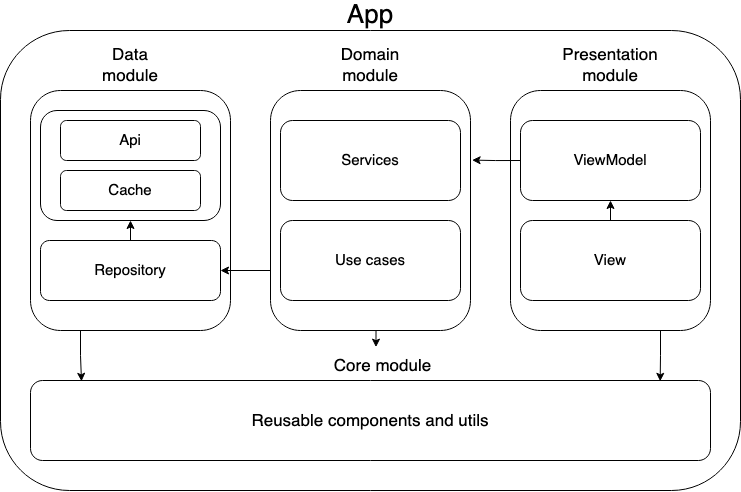

The diagram above was exported from draw.io. Its source (the exported page's mxGraphModel, read from the mxfile embedded in the PNG):
<mxGraphModel dx="1122" dy="641" grid="1" gridSize="10" guides="1" tooltips="1" connect="1" arrows="1" fold="1" page="1" pageScale="1" pageWidth="850" pageHeight="1100" math="0" shadow="0">
  <root>
    <mxCell id="0" />
    <mxCell id="1" parent="0" />
    <mxCell id="PhpEORJikazv7vGfKBG4-9" value="" style="rounded=1;whiteSpace=wrap;html=1;" vertex="1" parent="1">
      <mxGeometry x="130" y="100" width="740" height="460" as="geometry" />
    </mxCell>
    <mxCell id="PhpEORJikazv7vGfKBG4-2" value="" style="rounded=1;whiteSpace=wrap;html=1;" vertex="1" parent="1">
      <mxGeometry x="160" y="160" width="200" height="240" as="geometry" />
    </mxCell>
    <mxCell id="PhpEORJikazv7vGfKBG4-3" value="&lt;font style=&quot;font-size: 17px;&quot;&gt;Data module&lt;/font&gt;" style="text;html=1;strokeColor=none;fillColor=none;align=center;verticalAlign=middle;whiteSpace=wrap;rounded=0;" vertex="1" parent="1">
      <mxGeometry x="230" y="120" width="60" height="30" as="geometry" />
    </mxCell>
    <mxCell id="PhpEORJikazv7vGfKBG4-5" value="" style="rounded=1;whiteSpace=wrap;html=1;" vertex="1" parent="1">
      <mxGeometry x="400" y="160" width="200" height="240" as="geometry" />
    </mxCell>
    <mxCell id="PhpEORJikazv7vGfKBG4-6" value="&lt;font style=&quot;font-size: 17px;&quot;&gt;Domain module&lt;/font&gt;" style="text;html=1;strokeColor=none;fillColor=none;align=center;verticalAlign=middle;whiteSpace=wrap;rounded=0;" vertex="1" parent="1">
      <mxGeometry x="470" y="120" width="60" height="30" as="geometry" />
    </mxCell>
    <mxCell id="PhpEORJikazv7vGfKBG4-7" value="" style="rounded=1;whiteSpace=wrap;html=1;" vertex="1" parent="1">
      <mxGeometry x="640" y="160" width="200" height="240" as="geometry" />
    </mxCell>
    <mxCell id="PhpEORJikazv7vGfKBG4-8" value="&lt;font style=&quot;font-size: 17px;&quot;&gt;Presentation module&lt;/font&gt;" style="text;html=1;strokeColor=none;fillColor=none;align=center;verticalAlign=middle;whiteSpace=wrap;rounded=0;" vertex="1" parent="1">
      <mxGeometry x="710" y="120" width="60" height="30" as="geometry" />
    </mxCell>
    <mxCell id="PhpEORJikazv7vGfKBG4-10" value="&lt;font style=&quot;font-size: 26px;&quot;&gt;App&lt;/font&gt;" style="text;html=1;strokeColor=none;fillColor=none;align=center;verticalAlign=middle;whiteSpace=wrap;rounded=0;" vertex="1" parent="1">
      <mxGeometry x="470" y="70" width="60" height="30" as="geometry" />
    </mxCell>
    <mxCell id="PhpEORJikazv7vGfKBG4-12" value="&lt;font style=&quot;font-size: 17px;&quot;&gt;Reusable components and utils&lt;/font&gt;" style="rounded=1;whiteSpace=wrap;html=1;" vertex="1" parent="1">
      <mxGeometry x="160" y="450" width="680" height="80" as="geometry" />
    </mxCell>
    <mxCell id="PhpEORJikazv7vGfKBG4-13" value="&lt;font style=&quot;font-size: 17px;&quot;&gt;Core module&lt;/font&gt;" style="text;html=1;strokeColor=none;fillColor=none;align=center;verticalAlign=middle;whiteSpace=wrap;rounded=0;" vertex="1" parent="1">
      <mxGeometry x="460" y="420" width="105" height="30" as="geometry" />
    </mxCell>
    <mxCell id="PhpEORJikazv7vGfKBG4-20" value="&lt;font style=&quot;font-size: 15px;&quot;&gt;Services&lt;/font&gt;" style="rounded=1;whiteSpace=wrap;html=1;" vertex="1" parent="1">
      <mxGeometry x="410" y="190" width="180" height="80" as="geometry" />
    </mxCell>
    <mxCell id="PhpEORJikazv7vGfKBG4-21" value="&lt;font style=&quot;font-size: 15px;&quot;&gt;Use cases&lt;/font&gt;" style="rounded=1;whiteSpace=wrap;html=1;" vertex="1" parent="1">
      <mxGeometry x="410" y="290" width="180" height="80" as="geometry" />
    </mxCell>
    <mxCell id="PhpEORJikazv7vGfKBG4-30" value="&lt;font style=&quot;font-size: 15px;&quot;&gt;ViewModel&lt;/font&gt;" style="rounded=1;whiteSpace=wrap;html=1;" vertex="1" parent="1">
      <mxGeometry x="650" y="190" width="180" height="80" as="geometry" />
    </mxCell>
    <mxCell id="PhpEORJikazv7vGfKBG4-32" style="edgeStyle=orthogonalEdgeStyle;rounded=0;orthogonalLoop=1;jettySize=auto;html=1;exitX=0.5;exitY=0;exitDx=0;exitDy=0;entryX=0.5;entryY=1;entryDx=0;entryDy=0;" edge="1" parent="1" source="PhpEORJikazv7vGfKBG4-31" target="PhpEORJikazv7vGfKBG4-30">
      <mxGeometry relative="1" as="geometry" />
    </mxCell>
    <mxCell id="PhpEORJikazv7vGfKBG4-31" value="&lt;font style=&quot;font-size: 15px;&quot;&gt;View&lt;/font&gt;" style="rounded=1;whiteSpace=wrap;html=1;" vertex="1" parent="1">
      <mxGeometry x="650" y="290" width="180" height="80" as="geometry" />
    </mxCell>
    <mxCell id="PhpEORJikazv7vGfKBG4-33" style="edgeStyle=orthogonalEdgeStyle;rounded=0;orthogonalLoop=1;jettySize=auto;html=1;exitX=0;exitY=0.5;exitDx=0;exitDy=0;entryX=1.008;entryY=0.29;entryDx=0;entryDy=0;entryPerimeter=0;" edge="1" parent="1" source="PhpEORJikazv7vGfKBG4-30" target="PhpEORJikazv7vGfKBG4-5">
      <mxGeometry relative="1" as="geometry" />
    </mxCell>
    <mxCell id="PhpEORJikazv7vGfKBG4-19" style="edgeStyle=orthogonalEdgeStyle;rounded=0;orthogonalLoop=1;jettySize=auto;html=1;exitX=0;exitY=0.75;exitDx=0;exitDy=0;entryX=1;entryY=0.5;entryDx=0;entryDy=0;" edge="1" parent="1" source="PhpEORJikazv7vGfKBG4-5" target="PhpEORJikazv7vGfKBG4-14">
      <mxGeometry relative="1" as="geometry" />
    </mxCell>
    <mxCell id="PhpEORJikazv7vGfKBG4-40" style="edgeStyle=orthogonalEdgeStyle;rounded=0;orthogonalLoop=1;jettySize=auto;html=1;exitX=0.5;exitY=0;exitDx=0;exitDy=0;entryX=0.5;entryY=1;entryDx=0;entryDy=0;" edge="1" parent="1" source="PhpEORJikazv7vGfKBG4-14" target="PhpEORJikazv7vGfKBG4-15">
      <mxGeometry relative="1" as="geometry" />
    </mxCell>
    <mxCell id="PhpEORJikazv7vGfKBG4-14" value="&lt;font style=&quot;font-size: 15px;&quot;&gt;Repository&lt;/font&gt;" style="rounded=1;whiteSpace=wrap;html=1;" vertex="1" parent="1">
      <mxGeometry x="170" y="310" width="180" height="60" as="geometry" />
    </mxCell>
    <mxCell id="PhpEORJikazv7vGfKBG4-15" value="" style="rounded=1;whiteSpace=wrap;html=1;" vertex="1" parent="1">
      <mxGeometry x="170" y="180" width="180" height="110" as="geometry" />
    </mxCell>
    <mxCell id="PhpEORJikazv7vGfKBG4-16" value="&lt;font style=&quot;font-size: 15px;&quot;&gt;Api&lt;/font&gt;" style="rounded=1;whiteSpace=wrap;html=1;" vertex="1" parent="1">
      <mxGeometry x="190" y="190" width="140" height="40" as="geometry" />
    </mxCell>
    <mxCell id="PhpEORJikazv7vGfKBG4-17" value="&lt;font style=&quot;font-size: 15px;&quot;&gt;Cache&lt;/font&gt;" style="rounded=1;whiteSpace=wrap;html=1;" vertex="1" parent="1">
      <mxGeometry x="190" y="240" width="140" height="40" as="geometry" />
    </mxCell>
    <mxCell id="PhpEORJikazv7vGfKBG4-43" style="edgeStyle=orthogonalEdgeStyle;rounded=0;orthogonalLoop=1;jettySize=auto;html=1;exitX=0.5;exitY=1;exitDx=0;exitDy=0;entryX=0.433;entryY=-0.112;entryDx=0;entryDy=0;entryPerimeter=0;" edge="1" parent="1" source="PhpEORJikazv7vGfKBG4-5" target="PhpEORJikazv7vGfKBG4-13">
      <mxGeometry relative="1" as="geometry" />
    </mxCell>
    <mxCell id="PhpEORJikazv7vGfKBG4-46" style="edgeStyle=orthogonalEdgeStyle;rounded=0;orthogonalLoop=1;jettySize=auto;html=1;exitX=0.25;exitY=1;exitDx=0;exitDy=0;entryX=0.075;entryY=0.01;entryDx=0;entryDy=0;entryPerimeter=0;" edge="1" parent="1" source="PhpEORJikazv7vGfKBG4-2" target="PhpEORJikazv7vGfKBG4-12">
      <mxGeometry relative="1" as="geometry" />
    </mxCell>
    <mxCell id="PhpEORJikazv7vGfKBG4-47" style="edgeStyle=orthogonalEdgeStyle;rounded=0;orthogonalLoop=1;jettySize=auto;html=1;exitX=0.75;exitY=1;exitDx=0;exitDy=0;entryX=0.926;entryY=0.01;entryDx=0;entryDy=0;entryPerimeter=0;" edge="1" parent="1" source="PhpEORJikazv7vGfKBG4-7" target="PhpEORJikazv7vGfKBG4-12">
      <mxGeometry relative="1" as="geometry" />
    </mxCell>
  </root>
</mxGraphModel>